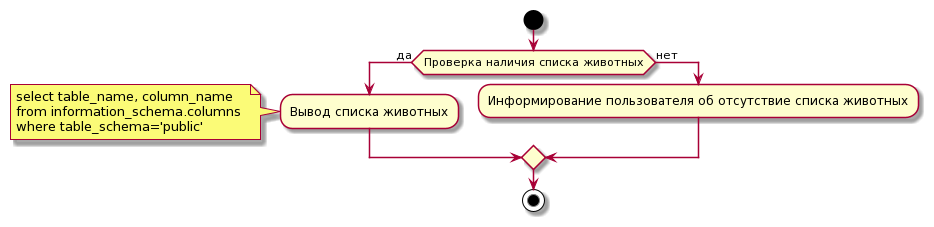

The diagram above was rendered by PlantUML. Its source (embedded in the PNG):
@startuml
start
 if(Проверка наличия списка животных) then (да)
  :Вывод списка животных;
  note left
    select table_name, column_name 
    from information_schema.columns 
    where table_schema='public'
  end note
 else (нет)
 :Информирование пользователя об отсутствие списка животных;
 endif
stop
@enduml